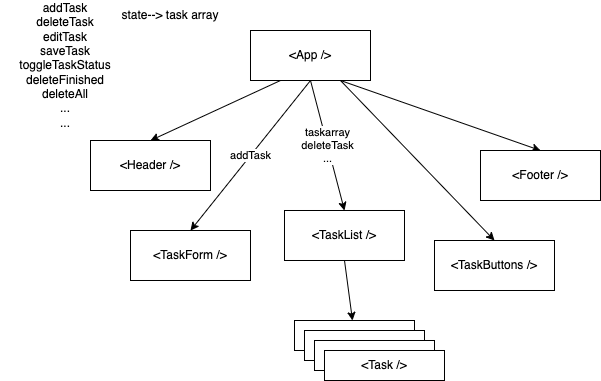

The diagram above was exported from draw.io. Its source (the exported page's mxGraphModel, read from the mxfile embedded in the PNG):
<mxGraphModel dx="654" dy="298" grid="1" gridSize="10" guides="1" tooltips="1" connect="1" arrows="1" fold="1" page="1" pageScale="1" pageWidth="827" pageHeight="1169" math="0" shadow="0">
  <root>
    <mxCell id="0" />
    <mxCell id="1" parent="0" />
    <mxCell id="4" style="edgeStyle=none;html=1;exitX=0.25;exitY=1;exitDx=0;exitDy=0;entryX=0.5;entryY=0;entryDx=0;entryDy=0;" edge="1" parent="1" source="2" target="3">
      <mxGeometry relative="1" as="geometry" />
    </mxCell>
    <mxCell id="6" value="addTask" style="edgeStyle=none;html=1;exitX=0.5;exitY=1;exitDx=0;exitDy=0;entryX=0.5;entryY=0;entryDx=0;entryDy=0;" edge="1" parent="1" source="2" target="5">
      <mxGeometry relative="1" as="geometry" />
    </mxCell>
    <mxCell id="8" value="taskarray&lt;br&gt;deleteTask&lt;br&gt;..." style="edgeStyle=none;html=1;exitX=0.5;exitY=1;exitDx=0;exitDy=0;entryX=0.5;entryY=0;entryDx=0;entryDy=0;" edge="1" parent="1" source="2" target="7">
      <mxGeometry relative="1" as="geometry" />
    </mxCell>
    <mxCell id="15" style="edgeStyle=none;html=1;exitX=0.75;exitY=1;exitDx=0;exitDy=0;entryX=0.5;entryY=0;entryDx=0;entryDy=0;" edge="1" parent="1" source="2" target="14">
      <mxGeometry relative="1" as="geometry" />
    </mxCell>
    <mxCell id="17" style="edgeStyle=none;html=1;exitX=0.75;exitY=1;exitDx=0;exitDy=0;entryX=0.5;entryY=0;entryDx=0;entryDy=0;" edge="1" parent="1" source="2" target="16">
      <mxGeometry relative="1" as="geometry" />
    </mxCell>
    <mxCell id="2" value="&amp;lt;App /&amp;gt;" style="rounded=0;whiteSpace=wrap;html=1;" vertex="1" parent="1">
      <mxGeometry x="320" y="40" width="120" height="50" as="geometry" />
    </mxCell>
    <mxCell id="3" value="&amp;lt;Header /&amp;gt;" style="rounded=0;whiteSpace=wrap;html=1;" vertex="1" parent="1">
      <mxGeometry x="160" y="150" width="120" height="50" as="geometry" />
    </mxCell>
    <mxCell id="5" value="&amp;lt;TaskForm /&amp;gt;" style="rounded=0;whiteSpace=wrap;html=1;" vertex="1" parent="1">
      <mxGeometry x="200" y="240" width="120" height="50" as="geometry" />
    </mxCell>
    <mxCell id="13" style="edgeStyle=none;html=1;exitX=0.5;exitY=1;exitDx=0;exitDy=0;" edge="1" parent="1" source="7" target="9">
      <mxGeometry relative="1" as="geometry" />
    </mxCell>
    <mxCell id="7" value="&amp;lt;TaskList /&amp;gt;" style="rounded=0;whiteSpace=wrap;html=1;" vertex="1" parent="1">
      <mxGeometry x="354" y="220" width="120" height="50" as="geometry" />
    </mxCell>
    <mxCell id="9" value="&amp;lt;Task /&amp;gt;" style="rounded=0;whiteSpace=wrap;html=1;" vertex="1" parent="1">
      <mxGeometry x="364" y="330" width="120" height="30" as="geometry" />
    </mxCell>
    <mxCell id="10" value="&amp;lt;Task /&amp;gt;" style="rounded=0;whiteSpace=wrap;html=1;" vertex="1" parent="1">
      <mxGeometry x="374" y="340" width="120" height="30" as="geometry" />
    </mxCell>
    <mxCell id="11" value="&amp;lt;Task /&amp;gt;" style="rounded=0;whiteSpace=wrap;html=1;" vertex="1" parent="1">
      <mxGeometry x="384" y="350" width="120" height="30" as="geometry" />
    </mxCell>
    <mxCell id="12" value="&amp;lt;Task /&amp;gt;" style="rounded=0;whiteSpace=wrap;html=1;" vertex="1" parent="1">
      <mxGeometry x="394" y="360" width="120" height="30" as="geometry" />
    </mxCell>
    <mxCell id="14" value="&amp;lt;TaskButtons /&amp;gt;" style="rounded=0;whiteSpace=wrap;html=1;" vertex="1" parent="1">
      <mxGeometry x="504" y="250" width="120" height="50" as="geometry" />
    </mxCell>
    <mxCell id="16" value="&amp;lt;Footer /&amp;gt;" style="rounded=0;whiteSpace=wrap;html=1;" vertex="1" parent="1">
      <mxGeometry x="550" y="160" width="120" height="50" as="geometry" />
    </mxCell>
    <mxCell id="18" value="state--&amp;gt; task array" style="text;html=1;strokeColor=none;fillColor=none;align=center;verticalAlign=middle;whiteSpace=wrap;rounded=0;" vertex="1" parent="1">
      <mxGeometry x="170" y="10" width="140" height="30" as="geometry" />
    </mxCell>
    <mxCell id="19" value="addTask&lt;br&gt;deleteTask&lt;br&gt;editTask&lt;br&gt;saveTask&lt;br&gt;toggleTaskStatus&lt;br&gt;deleteFinished&lt;br&gt;deleteAll&lt;br&gt;...&lt;br&gt;..." style="text;html=1;strokeColor=none;fillColor=none;align=center;verticalAlign=middle;whiteSpace=wrap;rounded=0;" vertex="1" parent="1">
      <mxGeometry x="70" y="50" width="130" height="50" as="geometry" />
    </mxCell>
  </root>
</mxGraphModel>